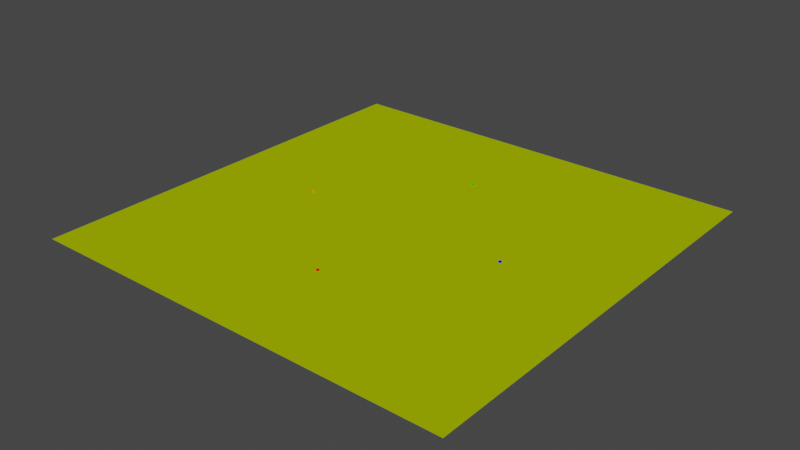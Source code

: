 # Source: surface.blend  (saved by Blender 2.81.16; exported with 4.5.12 LTS)
import bpy
from mathutils import Matrix  # noqa: F401  (used for matrix-valued properties, if any)

bpy.ops.wm.read_factory_settings(use_empty=True)
scene = bpy.context.scene
scene.name = 'Scene'

# ---- collections
col_collection = bpy.data.collections.new('Collection'); scene.collection.children.link(col_collection)

# ---- materials (node trees are filled in below, after node groups)
mat_material_001 = bpy.data.materials.new('Material.001')
mat_material_001.use_transparent_shadow = False
mat_material_001.diffuse_color = (0.3803, 0.4969, 0.0008131, 1.0)
mat_material_002 = bpy.data.materials.new('Material.002')
mat_material_002.use_transparent_shadow = False
mat_material_002.diffuse_color = (0.001589, 0.0, 0.8, 1.0)
mat_material_003 = bpy.data.materials.new('Material.003')
mat_material_003.use_transparent_shadow = False
mat_material_003.diffuse_color = (0.01191, 1.0, 0.0, 1.0)
mat_material_004 = bpy.data.materials.new('Material.004')
mat_material_004.use_transparent_shadow = False
mat_material_004.diffuse_color = (1.0, 0.0, 0.007877, 1.0)
mat_material_005 = bpy.data.materials.new('Material.005')
mat_material_005.use_transparent_shadow = False
mat_material_005.diffuse_color = (1.0, 0.3918, 0.00581, 1.0)

# ---- material node trees

# ---- world
world_world = bpy.data.worlds.new('World'); scene.world = world_world
world_world.color = (0.05088, 0.05088, 0.05088)
world_world.use_sun_shadow = False
world_world.sun_shadow_jitter_overblur = 0.0

# ---- meshes
me_plane = bpy.data.meshes.new('Plane')
me_plane.from_pydata([(-100.5, -99.85, -0.2579), (99.98, -100.5, -0.03224), (-99.07, 98.89, -0.001555), (100.3, 99.17, -0.0326)], [], [(0, 1, 3, 2)])
_uv = me_plane.uv_layers.new(name='UVMap')
_uv.uv.foreach_set('vector', [0.0, 0.0, 1.0, 0.0, 1.0, 1.0, 0.0, 1.0])
_ca = me_plane.color_attributes.new('Col', 'BYTE_COLOR', 'CORNER')
_ca.data.foreach_set('color', [1.0, 1.0, 1.0, 1.0, 1.0, 1.0, 1.0, 1.0, 1.0, 1.0, 1.0, 1.0, 1.0, 1.0, 1.0, 1.0])
me_plane.materials.append(mat_material_001)
me_plane.use_remesh_fix_poles = True
me_plane.use_remesh_preserve_attributes = False
me_plane.use_mirror_vertex_groups = False
me_plane.update()
me_cube_002 = bpy.data.meshes.new('Cube.002')
me_cube_002.from_pydata([(-1.0, -1.0, -1.0), (-1.0, -1.0, 1.0), (-1.0, 1.0, -1.0), (-1.0, 1.0, 1.0), (1.0, -1.0, -1.0), (1.0, -1.0, 1.0), (1.0, 1.0, -1.0), (1.0, 1.0, 1.0)], [], [(0, 1, 3, 2), (2, 3, 7, 6), (6, 7, 5, 4), (4, 5, 1, 0), (2, 6, 4, 0), (7, 3, 1, 5)])
_uv = me_cube_002.uv_layers.new(name='UVMap')
_uv.uv.foreach_set('vector', [0.375, 0.0, 0.625, 0.0, 0.625, 0.25, 0.375, 0.25, 0.375, 0.25, 0.625, 0.25, 0.625, 0.5, 0.375, 0.5, 0.375, 0.5, 0.625, 0.5, 0.625, 0.75, 0.375, 0.75, 0.375, 0.75, 0.625, 0.75, 0.625, 1.0, 0.375, 1.0, 0.125, 0.5, 0.375, 0.5, 0.375, 0.75, 0.125, 0.75, 0.625, 0.5, 0.875, 0.5, 0.875, 0.75, 0.625, 0.75])
me_cube_002.materials.append(mat_material_002)
me_cube_002.use_remesh_fix_poles = True
me_cube_002.use_remesh_preserve_attributes = False
me_cube_002.use_mirror_vertex_groups = False
me_cube_002.update()
me_cube_003 = bpy.data.meshes.new('Cube.003')
me_cube_003.from_pydata([(-1.0, -1.0, -1.0), (-1.0, -1.0, 1.0), (-1.0, 1.0, -1.0), (-1.0, 1.0, 1.0), (1.0, -1.0, -1.0), (1.0, -1.0, 1.0), (1.0, 1.0, -1.0), (1.0, 1.0, 1.0)], [], [(0, 1, 3, 2), (2, 3, 7, 6), (6, 7, 5, 4), (4, 5, 1, 0), (2, 6, 4, 0), (7, 3, 1, 5)])
_uv = me_cube_003.uv_layers.new(name='UVMap')
_uv.uv.foreach_set('vector', [0.375, 0.0, 0.625, 0.0, 0.625, 0.25, 0.375, 0.25, 0.375, 0.25, 0.625, 0.25, 0.625, 0.5, 0.375, 0.5, 0.375, 0.5, 0.625, 0.5, 0.625, 0.75, 0.375, 0.75, 0.375, 0.75, 0.625, 0.75, 0.625, 1.0, 0.375, 1.0, 0.125, 0.5, 0.375, 0.5, 0.375, 0.75, 0.125, 0.75, 0.625, 0.5, 0.875, 0.5, 0.875, 0.75, 0.625, 0.75])
me_cube_003.materials.append(mat_material_003)
me_cube_003.use_remesh_fix_poles = True
me_cube_003.use_remesh_preserve_attributes = False
me_cube_003.use_mirror_vertex_groups = False
me_cube_003.update()
me_cube_004 = bpy.data.meshes.new('Cube.004')
me_cube_004.from_pydata([(-1.0, -1.0, -1.0), (-1.0, -1.0, 1.0), (-1.0, 1.0, -1.0), (-1.0, 1.0, 1.0), (1.0, -1.0, -1.0), (1.0, -1.0, 1.0), (1.0, 1.0, -1.0), (1.0, 1.0, 1.0)], [], [(0, 1, 3, 2), (2, 3, 7, 6), (6, 7, 5, 4), (4, 5, 1, 0), (2, 6, 4, 0), (7, 3, 1, 5)])
_uv = me_cube_004.uv_layers.new(name='UVMap')
_uv.uv.foreach_set('vector', [0.375, 0.0, 0.625, 0.0, 0.625, 0.25, 0.375, 0.25, 0.375, 0.25, 0.625, 0.25, 0.625, 0.5, 0.375, 0.5, 0.375, 0.5, 0.625, 0.5, 0.625, 0.75, 0.375, 0.75, 0.375, 0.75, 0.625, 0.75, 0.625, 1.0, 0.375, 1.0, 0.125, 0.5, 0.375, 0.5, 0.375, 0.75, 0.125, 0.75, 0.625, 0.5, 0.875, 0.5, 0.875, 0.75, 0.625, 0.75])
me_cube_004.materials.append(mat_material_004)
me_cube_004.use_remesh_fix_poles = True
me_cube_004.use_remesh_preserve_attributes = False
me_cube_004.use_mirror_vertex_groups = False
me_cube_004.update()
me_cube_005 = bpy.data.meshes.new('Cube.005')
me_cube_005.from_pydata([(-1.0, -1.0, -1.0), (-1.0, -1.0, 1.0), (-1.0, 1.0, -1.0), (-1.0, 1.0, 1.0), (1.0, -1.0, -1.0), (1.0, -1.0, 1.0), (1.0, 1.0, -1.0), (1.0, 1.0, 1.0)], [], [(0, 1, 3, 2), (2, 3, 7, 6), (6, 7, 5, 4), (4, 5, 1, 0), (2, 6, 4, 0), (7, 3, 1, 5)])
_uv = me_cube_005.uv_layers.new(name='UVMap')
_uv.uv.foreach_set('vector', [0.375, 0.0, 0.625, 0.0, 0.625, 0.25, 0.375, 0.25, 0.375, 0.25, 0.625, 0.25, 0.625, 0.5, 0.375, 0.5, 0.375, 0.5, 0.625, 0.5, 0.625, 0.75, 0.375, 0.75, 0.375, 0.75, 0.625, 0.75, 0.625, 1.0, 0.375, 1.0, 0.125, 0.5, 0.375, 0.5, 0.375, 0.75, 0.125, 0.75, 0.625, 0.5, 0.875, 0.5, 0.875, 0.75, 0.625, 0.75])
me_cube_005.materials.append(mat_material_005)
me_cube_005.use_remesh_fix_poles = True
me_cube_005.use_remesh_preserve_attributes = False
me_cube_005.use_mirror_vertex_groups = False
me_cube_005.update()

# ---- objects
ob_surface = bpy.data.objects.new('Surface', me_plane)
ob_bluecube = bpy.data.objects.new('BlueCube', me_cube_002)
ob_greencube = bpy.data.objects.new('GreenCube', me_cube_003)
ob_redcube = bpy.data.objects.new('RedCube', me_cube_004)
ob_orange = bpy.data.objects.new('Orange', me_cube_005)

# ---- transforms, parenting, visibility, modifiers, constraints
ob_surface.location = (0.0, 0.0, 0.0)
ob_surface.lineart.crease_threshold = 0.0
ob_bluecube.location = (50.0, 0.0, 0.0)
ob_bluecube.scale = (0.5, 0.5, 0.5)
ob_bluecube.lineart.crease_threshold = 0.0
ob_greencube.location = (0.0, 50.0, 0.0)
ob_greencube.scale = (0.5, 0.5, 0.5)
ob_greencube.lineart.crease_threshold = 0.0
ob_redcube.location = (0.0, -50.0, 0.0)
ob_redcube.scale = (0.5, 0.5, 0.5)
ob_redcube.lineart.crease_threshold = 0.0
ob_orange.location = (-50.0, 0.0, 0.0)
ob_orange.scale = (0.5, 0.5, 0.5)
ob_orange.lineart.crease_threshold = 0.0

# ---- collection membership
col_collection.objects.link(ob_surface)
col_collection.objects.link(ob_bluecube)
col_collection.objects.link(ob_greencube)
col_collection.objects.link(ob_redcube)
col_collection.objects.link(ob_orange)

# ---- scene / render settings (as saved in the file)
scene.frame_start = 1; scene.frame_end = 250; scene.frame_set(1)
scene.render.engine = 'BLENDER_EEVEE_NEXT'
scene.cycles.use_denoising = False
scene.cycles.samples = 128
scene.cycles.sampling_pattern = 'TABULATED_SOBOL'
scene.cycles.use_adaptive_sampling = False
scene.cycles.use_light_tree = False
scene.view_settings.view_transform = 'Filmic'
scene.unit_settings.scale_length = 0.01
bpy.context.view_layer.update()

# ---- added for rendering (the .blend has no active camera and no usable light): camera, sun
cam_auto = bpy.data.cameras.new('AutoCamera')
cam_auto.lens = 50.0
cam_auto.sensor_width = 36.0
cam_auto.clip_end = 4597.78
ob_auto_camera = bpy.data.objects.new('AutoCamera', cam_auto)
scene.collection.objects.link(ob_auto_camera)
ob_auto_camera.location = (261.909, -315.022, 209.586)
ob_auto_camera.rotation_euler = (1.09748, -7.21219e-08, 0.694738)
scene.camera = ob_auto_camera
light_auto_sun = bpy.data.lights.new('AutoSun', 'SUN')
light_auto_sun.energy = 3.0
light_auto_sun.angle = 0.0523599
ob_auto_sun = bpy.data.objects.new('AutoSun', light_auto_sun)
scene.collection.objects.link(ob_auto_sun)
ob_auto_sun.rotation_euler = (0.872665, 0.174533, 0.523599)
bpy.context.view_layer.update()
